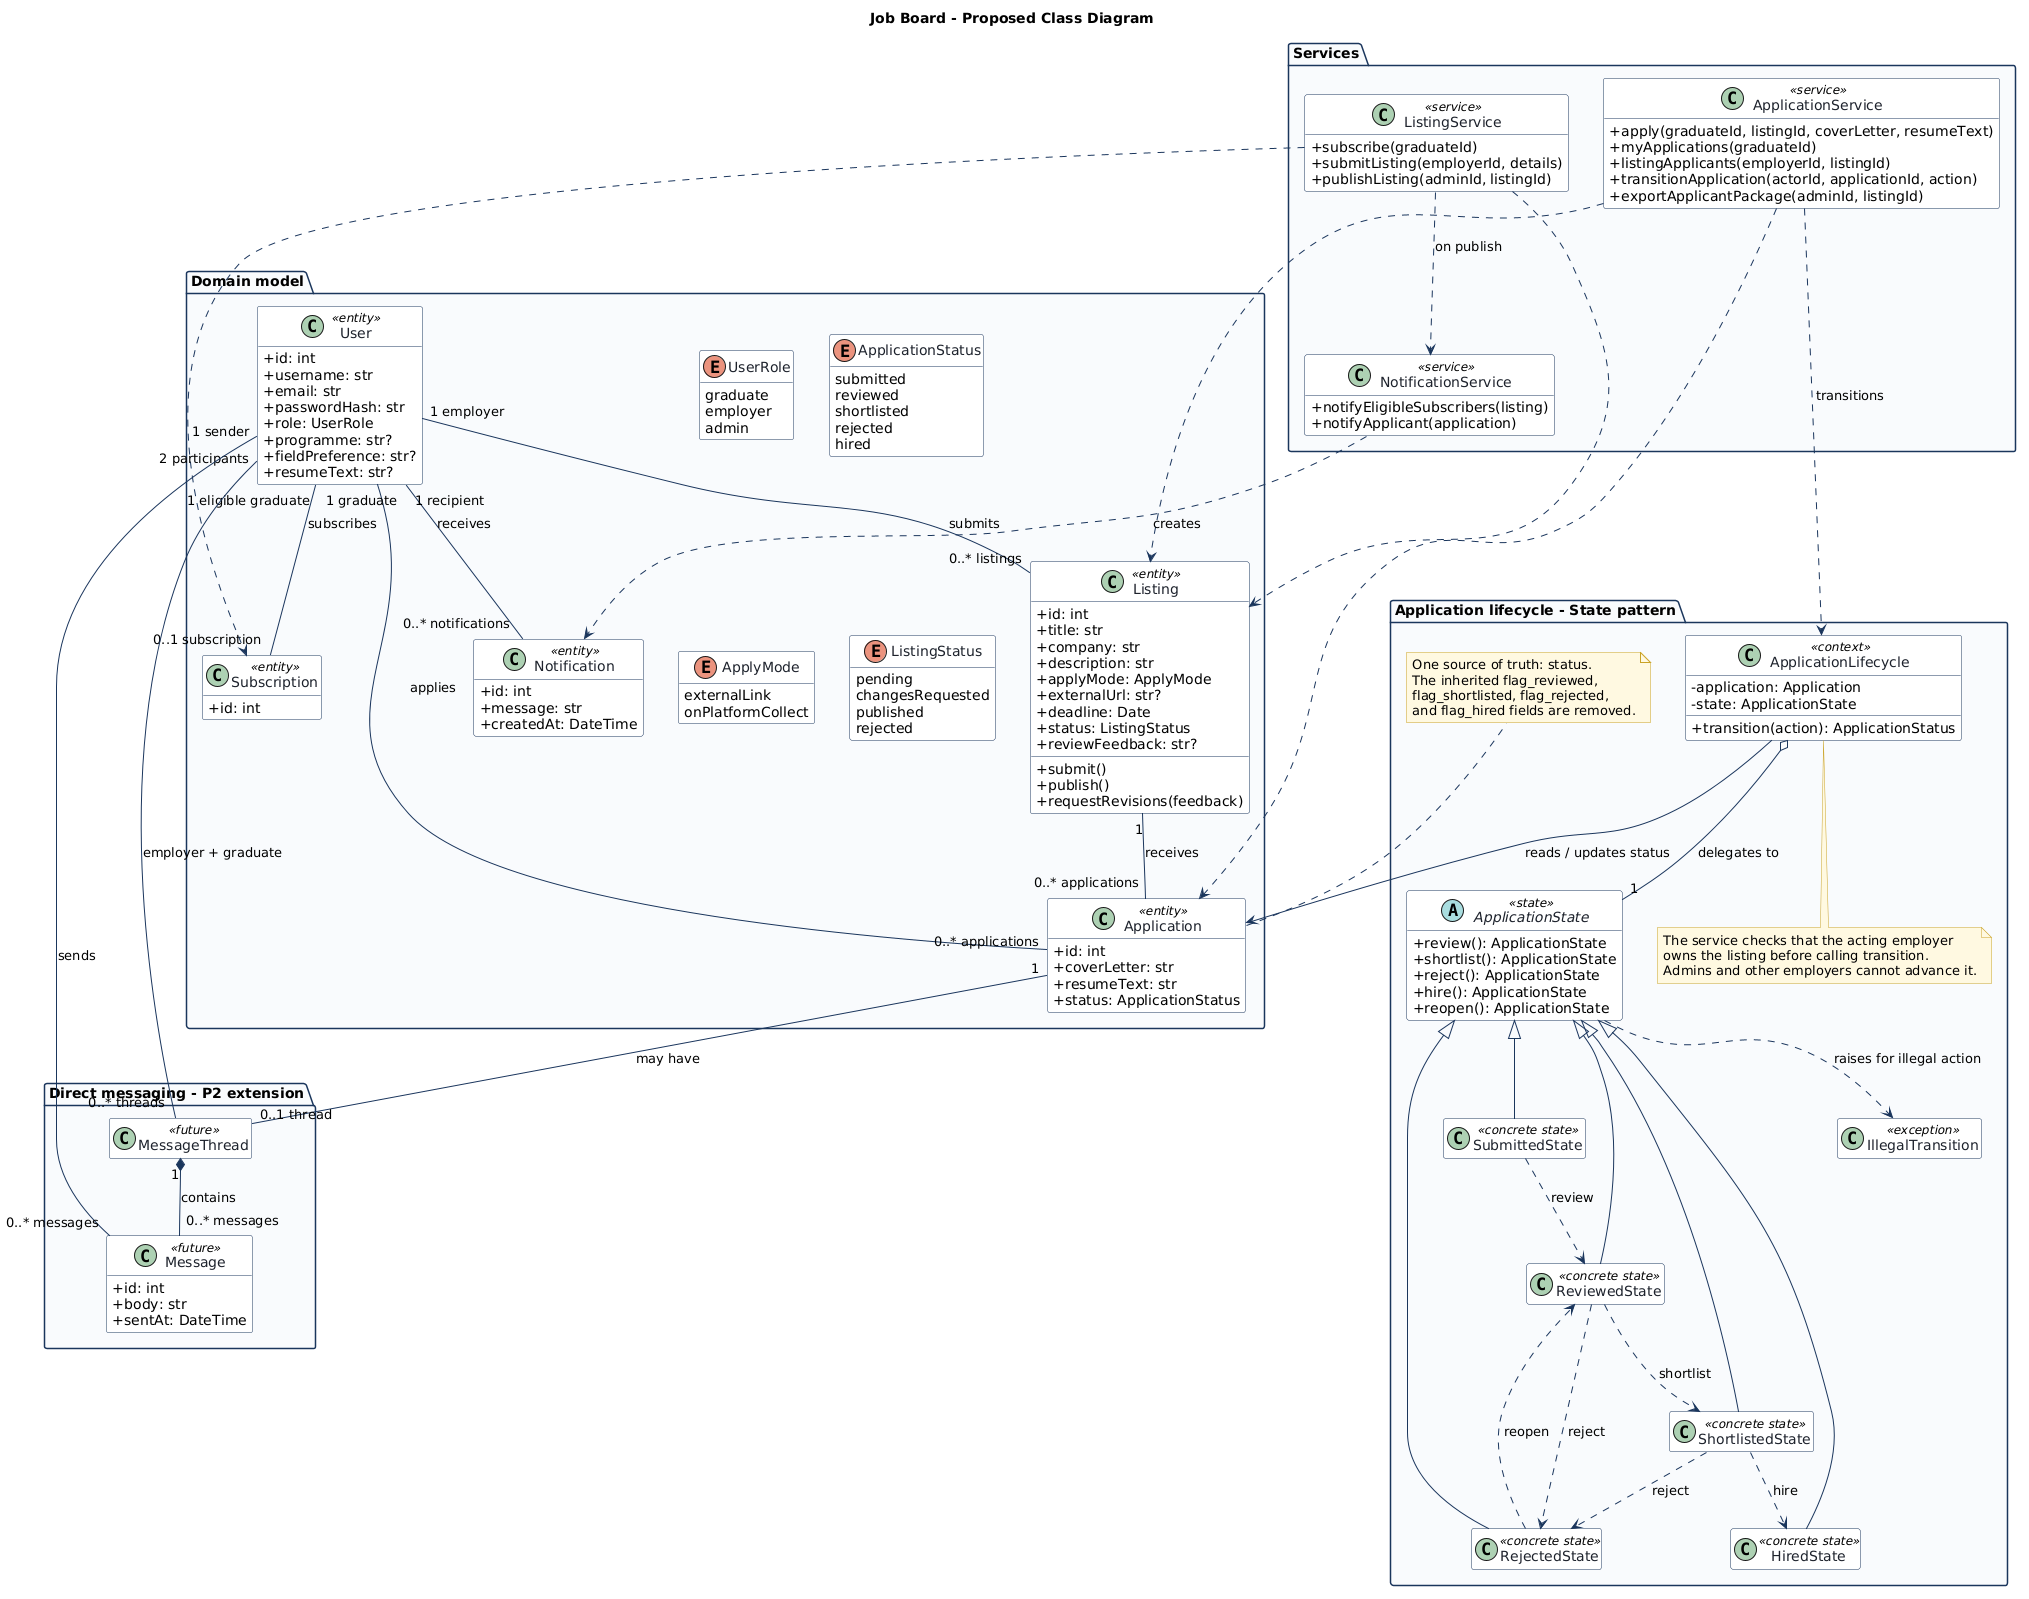

The diagram above was rendered by PlantUML. Its source (embedded in the PNG):
@startuml
title Job Board - Proposed Class Diagram
skinparam shadowing false
skinparam classAttributeIconSize 0
skinparam defaultFontName Arial
skinparam class {
  BackgroundColor #FFFFFF
  BorderColor #1B365D
  FontColor #1E232D
}
skinparam package {
  BackgroundColor #F8FAFC
  BorderColor #1B365D
}
skinparam note {
  BackgroundColor #FFF8E1
  BorderColor #C9A227
}
skinparam ArrowColor #1B365D

hide empty members

package "Domain model" {
  enum UserRole {
    graduate
    employer
    admin
  }

  enum ApplicationStatus {
    submitted
    reviewed
    shortlisted
    rejected
    hired
  }

  enum ApplyMode {
    externalLink
    onPlatformCollect
  }

  enum ListingStatus {
    pending
    changesRequested
    published
    rejected
  }

  class User <<entity>> {
    +id: int
    +username: str
    +email: str
    +passwordHash: str
    +role: UserRole
    +programme: str?
    +fieldPreference: str?
    +resumeText: str?
  }

  class Listing <<entity>> {
    +id: int
    +title: str
    +company: str
    +description: str
    +applyMode: ApplyMode
    +externalUrl: str?
    +deadline: Date
    +status: ListingStatus
    +reviewFeedback: str?
    +submit()
    +publish()
    +requestRevisions(feedback)
  }

  class Application <<entity>> {
    +id: int
    +coverLetter: str
    +resumeText: str
    +status: ApplicationStatus
  }

  class Subscription <<entity>> {
    +id: int
  }

  class Notification <<entity>> {
    +id: int
    +message: str
    +createdAt: DateTime
  }

  User "1 employer" -- "0..* listings" Listing : submits
  User "1 graduate" -- "0..* applications" Application : applies
  Listing "1" -- "0..* applications" Application : receives
  User "1 eligible graduate" -- "0..1 subscription" Subscription : subscribes
  User "1 recipient" -- "0..* notifications" Notification : receives
}

package "Application lifecycle - State pattern" {
  class ApplicationLifecycle <<context>> {
    -application: Application
    -state: ApplicationState
    +transition(action): ApplicationStatus
  }

  abstract class ApplicationState <<state>> {
    +review(): ApplicationState
    +shortlist(): ApplicationState
    +reject(): ApplicationState
    +hire(): ApplicationState
    +reopen(): ApplicationState
  }

  class SubmittedState <<concrete state>>
  class ReviewedState <<concrete state>>
  class ShortlistedState <<concrete state>>
  class RejectedState <<concrete state>>
  class HiredState <<concrete state>>
  class IllegalTransition <<exception>>

  ApplicationLifecycle --> Application : reads / updates status
  ApplicationLifecycle o-- "1" ApplicationState : delegates to
  ApplicationState <|-- SubmittedState
  ApplicationState <|-- ReviewedState
  ApplicationState <|-- ShortlistedState
  ApplicationState <|-- RejectedState
  ApplicationState <|-- HiredState
  ApplicationState ..> IllegalTransition : raises for illegal action

  SubmittedState ..> ReviewedState : review
  ReviewedState ..> ShortlistedState : shortlist
  ReviewedState ..> RejectedState : reject
  ShortlistedState ..> HiredState : hire
  ShortlistedState ..> RejectedState : reject
  RejectedState ..> ReviewedState : reopen

  note right of Application
    One source of truth: status.
    The inherited flag_reviewed,
    flag_shortlisted, flag_rejected,
    and flag_hired fields are removed.
  end note

  note bottom of ApplicationLifecycle
    The service checks that the acting employer
    owns the listing before calling transition.
    Admins and other employers cannot advance it.
  end note
}

package "Services" {
  class ApplicationService <<service>> {
    +apply(graduateId, listingId, coverLetter, resumeText)
    +myApplications(graduateId)
    +listingApplicants(employerId, listingId)
    +transitionApplication(actorId, applicationId, action)
    +exportApplicantPackage(adminId, listingId)
  }

  class ListingService <<service>> {
    +subscribe(graduateId)
    +submitListing(employerId, details)
    +publishListing(adminId, listingId)
  }

  class NotificationService <<service>> {
    +notifyEligibleSubscribers(listing)
    +notifyApplicant(application)
  }

  ApplicationService ..> ApplicationLifecycle : transitions
  ApplicationService ..> Application
  ApplicationService ..> Listing
  ListingService ..> Listing
  ListingService ..> Subscription
  ListingService ..> NotificationService : on publish
  NotificationService ..> Notification : creates
}

package "Direct messaging - P2 extension" {
  class MessageThread <<future>>
  class Message <<future>> {
    +id: int
    +body: str
    +sentAt: DateTime
  }

  Application "1" -- "0..1 thread" MessageThread : may have
  MessageThread "1" *-- "0..* messages" Message : contains
  User "2 participants" -- "0..* threads" MessageThread : employer + graduate
  User "1 sender" -- "0..* messages" Message : sends
}
@enduml